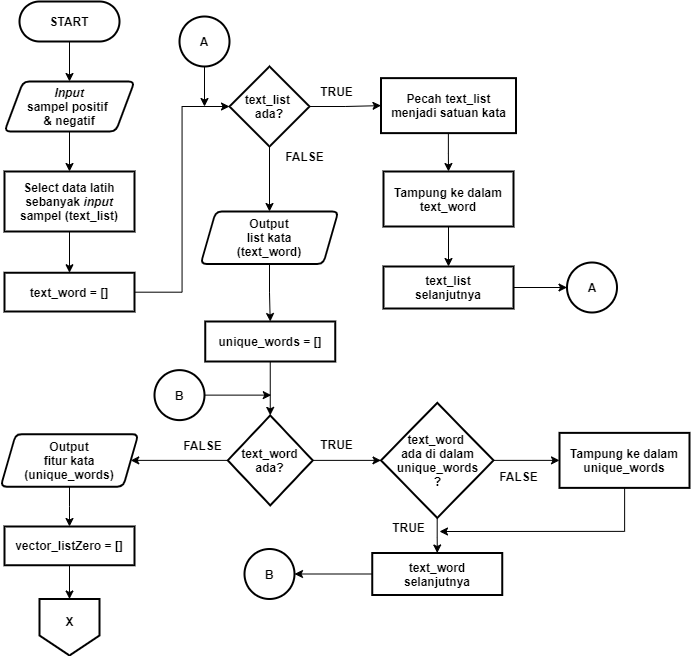

The diagram above was exported from draw.io. Its source (the exported page's mxGraphModel, read from the mxfile embedded in the PNG):
<mxGraphModel dx="2480" dy="1377" grid="1" gridSize="10" guides="1" tooltips="1" connect="1" arrows="1" fold="1" page="1" pageScale="1" pageWidth="827" pageHeight="1169" math="0" shadow="0">
  <root>
    <mxCell id="0" />
    <mxCell id="1" parent="0" />
    <mxCell id="Gv0CcBgWCxHA8u8fT9qb-3" style="edgeStyle=orthogonalEdgeStyle;rounded=0;orthogonalLoop=1;jettySize=auto;html=1;entryX=0.5;entryY=0;entryDx=0;entryDy=0;" parent="1" source="Gv0CcBgWCxHA8u8fT9qb-1" target="Gv0CcBgWCxHA8u8fT9qb-2" edge="1">
      <mxGeometry relative="1" as="geometry" />
    </mxCell>
    <mxCell id="Gv0CcBgWCxHA8u8fT9qb-1" value="START" style="rounded=1;whiteSpace=wrap;html=1;absoluteArcSize=1;arcSize=41;strokeWidth=2;fontStyle=1" parent="1" vertex="1">
      <mxGeometry x="70" y="40" width="100" height="40" as="geometry" />
    </mxCell>
    <mxCell id="Gv0CcBgWCxHA8u8fT9qb-36" style="edgeStyle=orthogonalEdgeStyle;rounded=0;orthogonalLoop=1;jettySize=auto;html=1;entryX=0.5;entryY=0;entryDx=0;entryDy=0;" parent="1" source="Gv0CcBgWCxHA8u8fT9qb-2" target="Gv0CcBgWCxHA8u8fT9qb-4" edge="1">
      <mxGeometry relative="1" as="geometry" />
    </mxCell>
    <mxCell id="Gv0CcBgWCxHA8u8fT9qb-2" value="&lt;b&gt;&lt;i&gt;Input&lt;br&gt;&lt;/i&gt;sampel positif &lt;br&gt;&amp;amp; negatif&lt;/b&gt;" style="shape=parallelogram;html=1;strokeWidth=2;perimeter=parallelogramPerimeter;whiteSpace=wrap;rounded=1;arcSize=12;size=0.14423076923076925;" parent="1" vertex="1">
      <mxGeometry x="55" y="120" width="130" height="50" as="geometry" />
    </mxCell>
    <mxCell id="Gv0CcBgWCxHA8u8fT9qb-73" style="edgeStyle=orthogonalEdgeStyle;rounded=0;orthogonalLoop=1;jettySize=auto;html=1;entryX=0.5;entryY=0;entryDx=0;entryDy=0;" parent="1" source="Gv0CcBgWCxHA8u8fT9qb-4" target="Gv0CcBgWCxHA8u8fT9qb-72" edge="1">
      <mxGeometry relative="1" as="geometry" />
    </mxCell>
    <mxCell id="Gv0CcBgWCxHA8u8fT9qb-4" value="&lt;b&gt;Select data latih sebanyak&amp;nbsp;&lt;i&gt;input &lt;/i&gt;sampel (text_list)&lt;/b&gt;" style="rounded=1;whiteSpace=wrap;html=1;absoluteArcSize=1;arcSize=0;strokeWidth=2;" parent="1" vertex="1">
      <mxGeometry x="55" y="210" width="130" height="60" as="geometry" />
    </mxCell>
    <mxCell id="Gv0CcBgWCxHA8u8fT9qb-83" style="edgeStyle=orthogonalEdgeStyle;rounded=0;orthogonalLoop=1;jettySize=auto;html=1;entryX=0.5;entryY=0;entryDx=0;entryDy=0;" parent="1" source="Gv0CcBgWCxHA8u8fT9qb-6" target="Gv0CcBgWCxHA8u8fT9qb-80" edge="1">
      <mxGeometry relative="1" as="geometry" />
    </mxCell>
    <mxCell id="Gv0CcBgWCxHA8u8fT9qb-6" value="&lt;b&gt;Pecah&amp;nbsp;&lt;/b&gt;&lt;b&gt;text_list&lt;br&gt;&lt;/b&gt;&lt;b&gt;menjadi satuan kata&lt;br&gt;&lt;/b&gt;" style="rounded=1;whiteSpace=wrap;html=1;absoluteArcSize=1;arcSize=0;strokeWidth=2;" parent="1" vertex="1">
      <mxGeometry x="431.5" y="116.62" width="135" height="55" as="geometry" />
    </mxCell>
    <mxCell id="Gv0CcBgWCxHA8u8fT9qb-44" style="edgeStyle=orthogonalEdgeStyle;rounded=0;orthogonalLoop=1;jettySize=auto;html=1;entryX=0;entryY=0.5;entryDx=0;entryDy=0;entryPerimeter=0;" parent="1" source="Gv0CcBgWCxHA8u8fT9qb-10" target="Gv0CcBgWCxHA8u8fT9qb-14" edge="1">
      <mxGeometry relative="1" as="geometry" />
    </mxCell>
    <mxCell id="Gv0CcBgWCxHA8u8fT9qb-99" style="edgeStyle=orthogonalEdgeStyle;rounded=0;orthogonalLoop=1;jettySize=auto;html=1;entryX=1;entryY=0.5;entryDx=0;entryDy=0;" parent="1" source="Gv0CcBgWCxHA8u8fT9qb-10" target="Gv0CcBgWCxHA8u8fT9qb-52" edge="1">
      <mxGeometry relative="1" as="geometry" />
    </mxCell>
    <mxCell id="Gv0CcBgWCxHA8u8fT9qb-10" value="text_word ada?" style="strokeWidth=2;html=1;shape=mxgraph.flowchart.decision;whiteSpace=wrap;fontStyle=1" parent="1" vertex="1">
      <mxGeometry x="278.25" y="453.88" width="85" height="90" as="geometry" />
    </mxCell>
    <mxCell id="Gv0CcBgWCxHA8u8fT9qb-105" style="edgeStyle=orthogonalEdgeStyle;rounded=0;orthogonalLoop=1;jettySize=auto;html=1;" parent="1" source="Gv0CcBgWCxHA8u8fT9qb-12" edge="1">
      <mxGeometry relative="1" as="geometry">
        <mxPoint x="490" y="570" as="targetPoint" />
        <Array as="points">
          <mxPoint x="675" y="570" />
        </Array>
      </mxGeometry>
    </mxCell>
    <mxCell id="Gv0CcBgWCxHA8u8fT9qb-12" value="&lt;b&gt;Tampung ke dalam unique_words&lt;br&gt;&lt;/b&gt;" style="rounded=1;whiteSpace=wrap;html=1;absoluteArcSize=1;arcSize=0;strokeWidth=2;" parent="1" vertex="1">
      <mxGeometry x="610" y="471.38" width="130" height="55" as="geometry" />
    </mxCell>
    <mxCell id="Gv0CcBgWCxHA8u8fT9qb-103" style="edgeStyle=orthogonalEdgeStyle;rounded=0;orthogonalLoop=1;jettySize=auto;html=1;entryX=0.5;entryY=0;entryDx=0;entryDy=0;" parent="1" source="Gv0CcBgWCxHA8u8fT9qb-14" target="Gv0CcBgWCxHA8u8fT9qb-28" edge="1">
      <mxGeometry relative="1" as="geometry" />
    </mxCell>
    <mxCell id="Gv0CcBgWCxHA8u8fT9qb-104" style="edgeStyle=orthogonalEdgeStyle;rounded=0;orthogonalLoop=1;jettySize=auto;html=1;entryX=0;entryY=0.5;entryDx=0;entryDy=0;" parent="1" source="Gv0CcBgWCxHA8u8fT9qb-14" target="Gv0CcBgWCxHA8u8fT9qb-12" edge="1">
      <mxGeometry relative="1" as="geometry" />
    </mxCell>
    <mxCell id="Gv0CcBgWCxHA8u8fT9qb-14" value="text_word &lt;br&gt;ada di dalam unique_words&lt;br&gt;?" style="strokeWidth=2;html=1;shape=mxgraph.flowchart.decision;whiteSpace=wrap;fontStyle=1" parent="1" vertex="1">
      <mxGeometry x="431.5" y="441.38" width="112.5" height="115" as="geometry" />
    </mxCell>
    <mxCell id="Gv0CcBgWCxHA8u8fT9qb-18" style="edgeStyle=orthogonalEdgeStyle;rounded=0;orthogonalLoop=1;jettySize=auto;html=1;entryX=0.5;entryY=0;entryDx=0;entryDy=0;entryPerimeter=0;" parent="1" source="Gv0CcBgWCxHA8u8fT9qb-15" target="Gv0CcBgWCxHA8u8fT9qb-10" edge="1">
      <mxGeometry relative="1" as="geometry" />
    </mxCell>
    <mxCell id="Gv0CcBgWCxHA8u8fT9qb-15" value="&lt;b&gt;unique_words = []&lt;br&gt;&lt;/b&gt;" style="rounded=1;whiteSpace=wrap;html=1;absoluteArcSize=1;arcSize=0;strokeWidth=2;" parent="1" vertex="1">
      <mxGeometry x="255.75" y="360" width="130" height="40" as="geometry" />
    </mxCell>
    <mxCell id="Gv0CcBgWCxHA8u8fT9qb-21" value="B" style="strokeWidth=2;html=1;shape=mxgraph.flowchart.start_2;whiteSpace=wrap;fontStyle=1" parent="1" vertex="1">
      <mxGeometry x="295" y="587.5" width="50" height="50" as="geometry" />
    </mxCell>
    <mxCell id="Gv0CcBgWCxHA8u8fT9qb-24" value="TRUE" style="text;html=1;align=center;verticalAlign=middle;resizable=0;points=[];autosize=1;fontStyle=1" parent="1" vertex="1">
      <mxGeometry x="362.25" y="472.63" width="50" height="20" as="geometry" />
    </mxCell>
    <mxCell id="Gv0CcBgWCxHA8u8fT9qb-50" style="edgeStyle=orthogonalEdgeStyle;rounded=0;orthogonalLoop=1;jettySize=auto;html=1;" parent="1" source="Gv0CcBgWCxHA8u8fT9qb-28" target="Gv0CcBgWCxHA8u8fT9qb-21" edge="1">
      <mxGeometry relative="1" as="geometry">
        <mxPoint x="365.75" y="723.63" as="targetPoint" />
      </mxGeometry>
    </mxCell>
    <mxCell id="Gv0CcBgWCxHA8u8fT9qb-28" value="&lt;b&gt;text_word&lt;br&gt;selanjutnya&lt;br&gt;&lt;/b&gt;" style="rounded=1;whiteSpace=wrap;html=1;absoluteArcSize=1;arcSize=0;strokeWidth=2;" parent="1" vertex="1">
      <mxGeometry x="422.75" y="591.5" width="130" height="42" as="geometry" />
    </mxCell>
    <mxCell id="Gv0CcBgWCxHA8u8fT9qb-42" style="edgeStyle=orthogonalEdgeStyle;rounded=0;orthogonalLoop=1;jettySize=auto;html=1;" parent="1" source="Gv0CcBgWCxHA8u8fT9qb-31" edge="1">
      <mxGeometry relative="1" as="geometry">
        <mxPoint x="321.7499999999998" y="433.63" as="targetPoint" />
      </mxGeometry>
    </mxCell>
    <mxCell id="Gv0CcBgWCxHA8u8fT9qb-31" value="B" style="strokeWidth=2;html=1;shape=mxgraph.flowchart.start_2;whiteSpace=wrap;fontStyle=1" parent="1" vertex="1">
      <mxGeometry x="205" y="408.63" width="50" height="50" as="geometry" />
    </mxCell>
    <mxCell id="Gv0CcBgWCxHA8u8fT9qb-45" value="TRUE" style="text;html=1;align=center;verticalAlign=middle;resizable=0;points=[];autosize=1;fontStyle=1" parent="1" vertex="1">
      <mxGeometry x="434" y="556.38" width="50" height="20" as="geometry" />
    </mxCell>
    <mxCell id="Gv0CcBgWCxHA8u8fT9qb-49" value="FALSE" style="text;html=1;align=center;verticalAlign=middle;resizable=0;points=[];autosize=1;fontStyle=1" parent="1" vertex="1">
      <mxGeometry x="544" y="505.13" width="50" height="20" as="geometry" />
    </mxCell>
    <mxCell id="Gv0CcBgWCxHA8u8fT9qb-109" style="edgeStyle=orthogonalEdgeStyle;rounded=0;orthogonalLoop=1;jettySize=auto;html=1;entryX=0.5;entryY=0;entryDx=0;entryDy=0;" parent="1" source="Gv0CcBgWCxHA8u8fT9qb-52" target="Gv0CcBgWCxHA8u8fT9qb-107" edge="1">
      <mxGeometry relative="1" as="geometry" />
    </mxCell>
    <mxCell id="Gv0CcBgWCxHA8u8fT9qb-52" value="Output&lt;br&gt;fitur kata (&lt;span&gt;unique_words&lt;/span&gt;)" style="shape=parallelogram;html=1;strokeWidth=2;perimeter=parallelogramPerimeter;whiteSpace=wrap;rounded=1;arcSize=12;size=0.10909090909090909;fontStyle=1" parent="1" vertex="1">
      <mxGeometry x="51.25" y="472.63" width="137.5" height="52.5" as="geometry" />
    </mxCell>
    <mxCell id="Gv0CcBgWCxHA8u8fT9qb-53" value="FALSE" style="text;html=1;align=center;verticalAlign=middle;resizable=0;points=[];autosize=1;fontStyle=1" parent="1" vertex="1">
      <mxGeometry x="228.25" y="473.63" width="50" height="20" as="geometry" />
    </mxCell>
    <mxCell id="Gv0CcBgWCxHA8u8fT9qb-82" style="edgeStyle=orthogonalEdgeStyle;rounded=0;orthogonalLoop=1;jettySize=auto;html=1;entryX=0;entryY=0.5;entryDx=0;entryDy=0;" parent="1" source="Gv0CcBgWCxHA8u8fT9qb-70" target="Gv0CcBgWCxHA8u8fT9qb-6" edge="1">
      <mxGeometry relative="1" as="geometry" />
    </mxCell>
    <mxCell id="Gv0CcBgWCxHA8u8fT9qb-95" style="edgeStyle=orthogonalEdgeStyle;rounded=0;orthogonalLoop=1;jettySize=auto;html=1;entryX=0.5;entryY=0;entryDx=0;entryDy=0;" parent="1" source="Gv0CcBgWCxHA8u8fT9qb-70" target="Gv0CcBgWCxHA8u8fT9qb-94" edge="1">
      <mxGeometry relative="1" as="geometry" />
    </mxCell>
    <mxCell id="Gv0CcBgWCxHA8u8fT9qb-70" value="text_list &lt;br&gt;ada?" style="strokeWidth=2;html=1;shape=mxgraph.flowchart.decision;whiteSpace=wrap;fontStyle=1" parent="1" vertex="1">
      <mxGeometry x="280" y="105" width="80" height="80" as="geometry" />
    </mxCell>
    <mxCell id="Gv0CcBgWCxHA8u8fT9qb-78" style="edgeStyle=orthogonalEdgeStyle;rounded=0;orthogonalLoop=1;jettySize=auto;html=1;entryX=0;entryY=0.5;entryDx=0;entryDy=0;entryPerimeter=0;" parent="1" source="Gv0CcBgWCxHA8u8fT9qb-72" target="Gv0CcBgWCxHA8u8fT9qb-70" edge="1">
      <mxGeometry relative="1" as="geometry" />
    </mxCell>
    <mxCell id="Gv0CcBgWCxHA8u8fT9qb-72" value="&lt;b&gt;text_word = []&lt;/b&gt;" style="rounded=1;whiteSpace=wrap;html=1;absoluteArcSize=1;arcSize=0;strokeWidth=2;" parent="1" vertex="1">
      <mxGeometry x="55" y="311.25" width="130" height="38.75" as="geometry" />
    </mxCell>
    <mxCell id="Gv0CcBgWCxHA8u8fT9qb-86" style="edgeStyle=orthogonalEdgeStyle;rounded=0;orthogonalLoop=1;jettySize=auto;html=1;" parent="1" source="Gv0CcBgWCxHA8u8fT9qb-80" target="Gv0CcBgWCxHA8u8fT9qb-85" edge="1">
      <mxGeometry relative="1" as="geometry" />
    </mxCell>
    <mxCell id="Gv0CcBgWCxHA8u8fT9qb-80" value="&lt;b&gt;Tampung ke dalam text_word&lt;br&gt;&lt;/b&gt;" style="rounded=1;whiteSpace=wrap;html=1;absoluteArcSize=1;arcSize=0;strokeWidth=2;" parent="1" vertex="1">
      <mxGeometry x="434" y="210" width="130" height="55" as="geometry" />
    </mxCell>
    <mxCell id="Gv0CcBgWCxHA8u8fT9qb-88" style="edgeStyle=orthogonalEdgeStyle;rounded=0;orthogonalLoop=1;jettySize=auto;html=1;entryX=0;entryY=0.5;entryDx=0;entryDy=0;entryPerimeter=0;" parent="1" source="Gv0CcBgWCxHA8u8fT9qb-85" target="Gv0CcBgWCxHA8u8fT9qb-87" edge="1">
      <mxGeometry relative="1" as="geometry" />
    </mxCell>
    <mxCell id="Gv0CcBgWCxHA8u8fT9qb-85" value="&lt;b&gt;text_list&lt;/b&gt;&lt;b&gt;&lt;br&gt;selanjutnya&lt;br&gt;&lt;/b&gt;" style="rounded=1;whiteSpace=wrap;html=1;absoluteArcSize=1;arcSize=0;strokeWidth=2;" parent="1" vertex="1">
      <mxGeometry x="434" y="305" width="130" height="42" as="geometry" />
    </mxCell>
    <mxCell id="Gv0CcBgWCxHA8u8fT9qb-87" value="A" style="strokeWidth=2;html=1;shape=mxgraph.flowchart.start_2;whiteSpace=wrap;fontStyle=1" parent="1" vertex="1">
      <mxGeometry x="617.5" y="301" width="50" height="50" as="geometry" />
    </mxCell>
    <mxCell id="Gv0CcBgWCxHA8u8fT9qb-90" style="edgeStyle=orthogonalEdgeStyle;rounded=0;orthogonalLoop=1;jettySize=auto;html=1;" parent="1" source="Gv0CcBgWCxHA8u8fT9qb-89" edge="1">
      <mxGeometry relative="1" as="geometry">
        <mxPoint x="254.99999999999977" y="145" as="targetPoint" />
      </mxGeometry>
    </mxCell>
    <mxCell id="Gv0CcBgWCxHA8u8fT9qb-89" value="A" style="strokeWidth=2;html=1;shape=mxgraph.flowchart.start_2;whiteSpace=wrap;fontStyle=1" parent="1" vertex="1">
      <mxGeometry x="230" y="55" width="50" height="50" as="geometry" />
    </mxCell>
    <mxCell id="Gv0CcBgWCxHA8u8fT9qb-93" value="TRUE" style="text;html=1;align=center;verticalAlign=middle;resizable=0;points=[];autosize=1;fontStyle=1" parent="1" vertex="1">
      <mxGeometry x="362" y="120" width="50" height="20" as="geometry" />
    </mxCell>
    <mxCell id="Gv0CcBgWCxHA8u8fT9qb-98" style="edgeStyle=orthogonalEdgeStyle;rounded=0;orthogonalLoop=1;jettySize=auto;html=1;entryX=0.5;entryY=0;entryDx=0;entryDy=0;" parent="1" source="Gv0CcBgWCxHA8u8fT9qb-94" target="Gv0CcBgWCxHA8u8fT9qb-15" edge="1">
      <mxGeometry relative="1" as="geometry" />
    </mxCell>
    <mxCell id="Gv0CcBgWCxHA8u8fT9qb-94" value="Output&lt;br&gt;list kata&lt;br&gt;(&lt;span&gt;text_word&lt;/span&gt;)" style="shape=parallelogram;html=1;strokeWidth=2;perimeter=parallelogramPerimeter;whiteSpace=wrap;rounded=1;arcSize=12;size=0.10909090909090909;fontStyle=1" parent="1" vertex="1">
      <mxGeometry x="251.25" y="250" width="137.5" height="52.5" as="geometry" />
    </mxCell>
    <mxCell id="Gv0CcBgWCxHA8u8fT9qb-97" value="FALSE" style="text;html=1;align=center;verticalAlign=middle;resizable=0;points=[];autosize=1;fontStyle=1" parent="1" vertex="1">
      <mxGeometry x="330" y="185" width="50" height="20" as="geometry" />
    </mxCell>
    <mxCell id="0RZLHYnv0R4ilSNzpTtS-3" style="edgeStyle=orthogonalEdgeStyle;rounded=0;orthogonalLoop=1;jettySize=auto;html=1;entryX=0.5;entryY=0;entryDx=0;entryDy=0;" edge="1" parent="1" source="Gv0CcBgWCxHA8u8fT9qb-107" target="0RZLHYnv0R4ilSNzpTtS-2">
      <mxGeometry relative="1" as="geometry" />
    </mxCell>
    <mxCell id="Gv0CcBgWCxHA8u8fT9qb-107" value="&lt;span style=&quot;font-weight: 700&quot;&gt;vector_listZero = []&lt;/span&gt;" style="rounded=1;whiteSpace=wrap;html=1;absoluteArcSize=1;arcSize=0;strokeWidth=2;" parent="1" vertex="1">
      <mxGeometry x="55" y="565" width="130" height="38.75" as="geometry" />
    </mxCell>
    <mxCell id="0RZLHYnv0R4ilSNzpTtS-2" value="" style="verticalLabelPosition=bottom;verticalAlign=top;html=1;shape=offPageConnector;rounded=0;size=0.35398230088495575;strokeWidth=2;" vertex="1" parent="1">
      <mxGeometry x="90" y="637.5" width="60" height="56.5" as="geometry" />
    </mxCell>
    <mxCell id="0RZLHYnv0R4ilSNzpTtS-4" value="X" style="text;html=1;align=center;verticalAlign=middle;resizable=0;points=[];autosize=1;fontStyle=1" vertex="1" parent="1">
      <mxGeometry x="110" y="650" width="20" height="20" as="geometry" />
    </mxCell>
  </root>
</mxGraphModel>